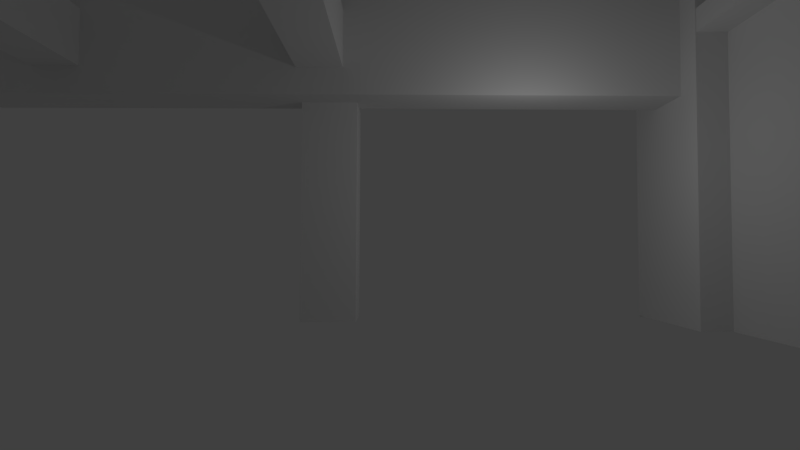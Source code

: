 # Source: interior_villa.blend  (saved by Blender 2.79.0; exported with 4.5.12 LTS)
import bpy
from mathutils import Matrix  # noqa: F401  (used for matrix-valued properties, if any)

bpy.ops.wm.read_factory_settings(use_empty=True)
scene = bpy.context.scene
scene.name = 'Scene'

# ---- collections
col_collection_1 = bpy.data.collections.new('Collection 1'); scene.collection.children.link(col_collection_1)

# ---- materials (node trees are filled in below, after node groups)
mat_material = bpy.data.materials.new('Material')
mat_material.alpha_threshold = 0.0
mat_material.use_transparent_shadow = False
mat_material.roughness = 0.5
mat_material.line_color = (0.0, 0.0, 0.0, 1.0)

# ---- material node trees

# ---- world
world_world = bpy.data.worlds.new('World'); scene.world = world_world
world_world.color = (0.05088, 0.05088, 0.05088)
world_world.use_sun_shadow = False
world_world.sun_shadow_jitter_overblur = 0.0
world_world.cycles.sampling_method = 'MANUAL'

# ---- cameras
cam_camera = bpy.data.cameras.new('Camera')
cam_camera.clip_end = 100.0
cam_camera.lens = 23.0
cam_camera.sensor_width = 32.0
cam_camera.sensor_height = 18.0
cam_camera.ortho_scale = 7.314
cam_camera.dof.focus_distance = 0.0
cam_camera.dof.aperture_fstop = 128.0

# ---- lights
light_lamp = bpy.data.lights.new('Lamp', 'POINT')
light_lamp.transmission_factor = 0.0
light_lamp.cutoff_distance = 30.0
light_lamp.energy = 100.0
light_lamp.shadow_buffer_clip_start = 1.001
light_lamp.shadow_soft_size = 0.1
light_lamp.shadow_maximum_resolution = 0.006
light_lamp.use_absolute_resolution = True

# ---- meshes
me_cube = bpy.data.meshes.new('Cube')
me_cube.from_pydata([(-1.253, 7.063, -1.0), (-1.253, 5.063, -1.0), (-3.253, 5.063, -1.0), (-3.253, 7.063, -1.0), (-1.253, 7.063, 1.0), (-1.253, 5.063, 1.0), (-3.253, 5.063, 1.0), (-3.253, 7.063, 1.0), (-1.253, 7.063, 7.0), (-1.253, 5.063, 7.0), (-3.253, 7.063, 7.0), (-3.253, 5.063, 7.0), (12.0, 7.697, -1.0), (12.0, 2.982, -1.0), (10.0, 2.982, -1.0), (10.0, 7.697, -1.0), (12.0, 7.697, 1.0), (12.0, 2.982, 1.0), (10.0, 2.982, 1.0), (10.0, 7.697, 1.0), (12.0, 7.697, 10.58), (12.0, 2.982, 10.58), (10.0, 7.697, 10.58), (10.0, 2.982, 10.58), (10.28, 6.0, 11.16), (10.28, 4.0, 11.16), (10.29, 4.0, 6.945), (10.29, 6.0, 6.945), (0.1909, 6.0, 11.15), (0.1909, 4.0, 11.15), (0.202, 4.0, 6.93), (0.202, 6.0, 6.93), (-14.97, 6.0, 11.1), (-14.97, 4.0, 11.1), (-14.96, 6.0, 6.886), (-14.96, 4.0, 6.886), (12.0, 7.699, -1.053), (10.0, 7.699, -1.053), (12.0, 7.699, 0.9469), (10.0, 7.699, 0.9469), (12.0, 7.699, 10.53), (10.0, 7.699, 10.53), (-1.689, -12.15, 7.897), (-1.689, -12.14, 9.897), (-3.319, -12.14, 9.897), (-3.319, -12.15, 7.897), (-1.689, -7.984, 7.891), (-1.689, -7.974, 9.891), (-3.319, -7.974, 9.891), (-3.319, -7.984, 7.891), (-1.689, 4.509, 7.872), (-1.689, 4.519, 9.872), (-3.319, 4.509, 7.872), (-3.319, 4.519, 9.872), (-10.77, -12.15, 7.897), (-10.77, -12.14, 9.897), (-12.4, -12.14, 9.897), (-12.4, -12.15, 7.897), (-10.77, -7.984, 7.891), (-10.77, -7.974, 9.891), (-12.4, -7.974, 9.891), (-12.4, -7.984, 7.891), (-10.77, 4.509, 7.872), (-10.77, 4.519, 9.872), (-12.4, 4.509, 7.872), (-12.4, 4.519, 9.872), (11.07, 4.421, -1.0), (11.07, -9.338, -1.0), (11.07, 4.421, 1.0), (11.07, -9.338, 1.0), (11.07, -9.338, 10.58), (11.07, 4.421, 10.58), (11.66, -12.15, 8.822), (11.66, -12.14, 9.605), (10.03, -12.14, 9.605), (10.03, -12.15, 8.822), (11.66, -7.984, 8.82), (11.66, -7.974, 9.602), (10.03, -7.974, 9.602), (10.03, -7.984, 8.82), (11.66, 4.509, 8.812), (11.66, 4.519, 9.594), (10.03, 4.509, 8.812), (10.03, 4.519, 9.594)], [], [(0, 1, 2, 3), (4, 7, 10, 8), (0, 4, 5, 1), (1, 5, 6, 2), (2, 6, 7, 3), (4, 0, 3, 7), (8, 10, 11, 9), (6, 5, 9, 11), (5, 4, 8, 9), (7, 6, 11, 10), (12, 13, 14, 15), (16, 12, 36, 38), (12, 16, 17, 13), (13, 17, 18, 14), (14, 18, 19, 15), (20, 16, 38, 40), (20, 22, 23, 21), (18, 17, 21, 23), (17, 16, 20, 21), (19, 18, 23, 22), (24, 25, 26, 27), (28, 31, 34, 32), (24, 28, 29, 25), (25, 29, 30, 26), (26, 30, 31, 27), (28, 24, 27, 31), (32, 34, 35, 33), (30, 29, 33, 35), (29, 28, 32, 33), (31, 30, 35, 34), (38, 39, 41, 40), (38, 36, 37, 39), (22, 20, 40, 41), (15, 19, 39, 37), (19, 22, 41, 39), (12, 15, 37, 36), (42, 43, 44, 45), (46, 49, 52, 50), (42, 46, 47, 43), (43, 47, 48, 44), (44, 48, 49, 45), (46, 42, 45, 49), (50, 52, 53, 51), (48, 47, 51, 53), (47, 46, 50, 51), (49, 48, 53, 52), (54, 55, 56, 57), (58, 61, 64, 62), (54, 58, 59, 55), (55, 59, 60, 56), (56, 60, 61, 57), (58, 54, 57, 61), (62, 64, 65, 63), (60, 59, 63, 65), (59, 58, 62, 63), (61, 60, 65, 64), (66, 68, 69, 67), (69, 68, 71, 70), (72, 73, 74, 75), (76, 79, 82, 80), (72, 76, 77, 73), (73, 77, 78, 74), (74, 78, 79, 75), (76, 72, 75, 79), (80, 82, 83, 81), (78, 77, 81, 83), (77, 76, 80, 81), (79, 78, 83, 82)])
me_cube.materials.append(mat_material)
me_cube.use_remesh_preserve_volume = False
me_cube.use_remesh_preserve_attributes = False
me_cube.use_mirror_vertex_groups = False
me_cube.update()

# ---- objects
ob_cube = bpy.data.objects.new('Cube', me_cube)
ob_lamp = bpy.data.objects.new('Lamp', light_lamp)
ob_camera = bpy.data.objects.new('Camera', cam_camera)

# ---- transforms, parenting, visibility, modifiers, constraints
ob_cube.location = (-0.6043, 0.0, 1.011)
ob_cube.lock_rotations_4d = False
ob_cube.empty_display_type = 'ARROWS'
ob_cube.lineart.crease_threshold = 0.0
ob_lamp.location = (4.076, 1.005, 5.904)
ob_lamp.rotation_euler = (0.6503, 0.05522, 1.866)
ob_lamp.lock_rotations_4d = False
ob_lamp.empty_display_type = 'ARROWS'
ob_lamp.color = (0.0, 0.0, 0.0, 0.0)
ob_lamp.lineart.crease_threshold = 0.0
ob_camera.location = (-0.4225, -15.59, 2.603)
ob_camera.rotation_euler = (1.614, -0.004398, -0.006686)
ob_camera.scale = (1.0, 1.0, 1.0)
ob_camera.lock_rotations_4d = False
ob_camera.empty_display_type = 'ARROWS'
ob_camera.color = (0.0, 0.0, 0.0, 0.0)
ob_camera.display_type = 'WIRE'
ob_camera.lineart.crease_threshold = 0.0

# ---- collection membership
col_collection_1.objects.link(ob_cube)
col_collection_1.objects.link(ob_lamp)
col_collection_1.objects.link(ob_camera)

# ---- scene / render settings (as saved in the file)
scene.camera = ob_camera
scene.frame_start = 1; scene.frame_end = 250; scene.frame_set(1)
scene.render.engine = 'BLENDER_EEVEE_NEXT'
scene.render.resolution_percentage = 50
scene.render.dither_intensity = 0.0
scene.cycles.use_denoising = False
scene.cycles.samples = 128
scene.cycles.sampling_pattern = 'TABULATED_SOBOL'
scene.cycles.use_adaptive_sampling = False
scene.cycles.use_light_tree = False
scene.cycles.blur_glossy = 0.0
scene.cycles.sample_clamp_indirect = 0.0
scene.view_settings.view_transform = 'Standard'
bpy.context.view_layer.update()
